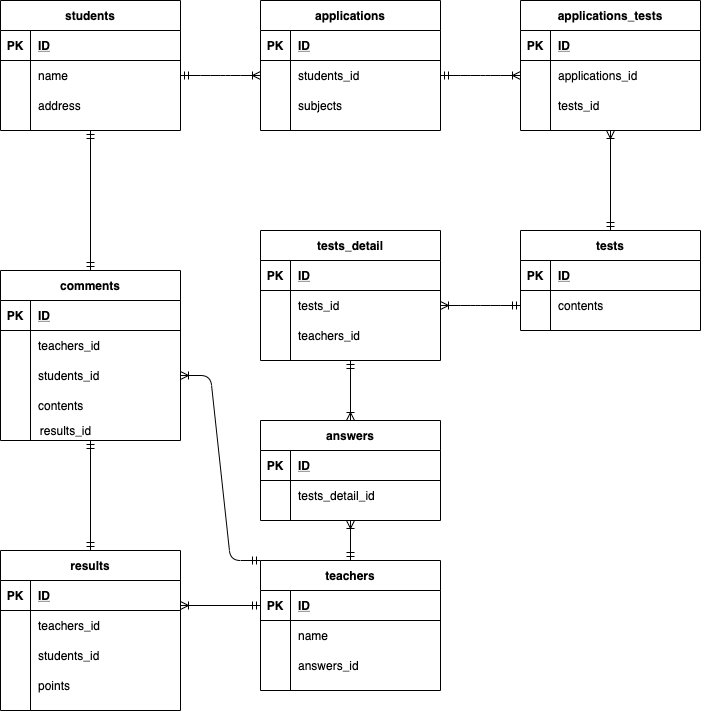

The diagram above was exported from draw.io. Its source (the exported page's mxGraphModel, read from the mxfile embedded in the PNG):
<mxGraphModel dx="882" dy="680" grid="1" gridSize="10" guides="1" tooltips="1" connect="1" arrows="1" fold="1" page="1" pageScale="1" pageWidth="827" pageHeight="1169" math="0" shadow="0">
  <root>
    <mxCell id="0" />
    <mxCell id="1" parent="0" />
    <mxCell id="211" value="students" style="shape=table;startSize=30;container=1;collapsible=1;childLayout=tableLayout;fixedRows=1;rowLines=0;fontStyle=1;align=center;resizeLast=1;" vertex="1" parent="1">
      <mxGeometry x="40" y="30" width="180" height="130" as="geometry" />
    </mxCell>
    <mxCell id="212" value="" style="shape=partialRectangle;collapsible=0;dropTarget=0;pointerEvents=0;fillColor=none;top=0;left=0;bottom=1;right=0;points=[[0,0.5],[1,0.5]];portConstraint=eastwest;" vertex="1" parent="211">
      <mxGeometry y="30" width="180" height="30" as="geometry" />
    </mxCell>
    <mxCell id="213" value="PK" style="shape=partialRectangle;connectable=0;fillColor=none;top=0;left=0;bottom=0;right=0;fontStyle=1;overflow=hidden;" vertex="1" parent="212">
      <mxGeometry width="30" height="30" as="geometry" />
    </mxCell>
    <mxCell id="214" value="ID" style="shape=partialRectangle;connectable=0;fillColor=none;top=0;left=0;bottom=0;right=0;align=left;spacingLeft=6;fontStyle=5;overflow=hidden;" vertex="1" parent="212">
      <mxGeometry x="30" width="150" height="30" as="geometry" />
    </mxCell>
    <mxCell id="215" value="" style="shape=partialRectangle;collapsible=0;dropTarget=0;pointerEvents=0;fillColor=none;top=0;left=0;bottom=0;right=0;points=[[0,0.5],[1,0.5]];portConstraint=eastwest;" vertex="1" parent="211">
      <mxGeometry y="60" width="180" height="30" as="geometry" />
    </mxCell>
    <mxCell id="216" value="" style="shape=partialRectangle;connectable=0;fillColor=none;top=0;left=0;bottom=0;right=0;editable=1;overflow=hidden;" vertex="1" parent="215">
      <mxGeometry width="30" height="30" as="geometry" />
    </mxCell>
    <mxCell id="217" value="name" style="shape=partialRectangle;connectable=0;fillColor=none;top=0;left=0;bottom=0;right=0;align=left;spacingLeft=6;overflow=hidden;" vertex="1" parent="215">
      <mxGeometry x="30" width="150" height="30" as="geometry" />
    </mxCell>
    <mxCell id="218" value="" style="shape=partialRectangle;collapsible=0;dropTarget=0;pointerEvents=0;fillColor=none;top=0;left=0;bottom=0;right=0;points=[[0,0.5],[1,0.5]];portConstraint=eastwest;" vertex="1" parent="211">
      <mxGeometry y="90" width="180" height="30" as="geometry" />
    </mxCell>
    <mxCell id="219" value="" style="shape=partialRectangle;connectable=0;fillColor=none;top=0;left=0;bottom=0;right=0;editable=1;overflow=hidden;" vertex="1" parent="218">
      <mxGeometry width="30" height="30" as="geometry" />
    </mxCell>
    <mxCell id="220" value="address" style="shape=partialRectangle;connectable=0;fillColor=none;top=0;left=0;bottom=0;right=0;align=left;spacingLeft=6;overflow=hidden;" vertex="1" parent="218">
      <mxGeometry x="30" width="150" height="30" as="geometry" />
    </mxCell>
    <mxCell id="224" value="applications" style="shape=table;startSize=30;container=1;collapsible=1;childLayout=tableLayout;fixedRows=1;rowLines=0;fontStyle=1;align=center;resizeLast=1;" vertex="1" parent="1">
      <mxGeometry x="300" y="30" width="180" height="130" as="geometry" />
    </mxCell>
    <mxCell id="225" value="" style="shape=partialRectangle;collapsible=0;dropTarget=0;pointerEvents=0;fillColor=none;top=0;left=0;bottom=1;right=0;points=[[0,0.5],[1,0.5]];portConstraint=eastwest;" vertex="1" parent="224">
      <mxGeometry y="30" width="180" height="30" as="geometry" />
    </mxCell>
    <mxCell id="226" value="PK" style="shape=partialRectangle;connectable=0;fillColor=none;top=0;left=0;bottom=0;right=0;fontStyle=1;overflow=hidden;" vertex="1" parent="225">
      <mxGeometry width="30" height="30" as="geometry" />
    </mxCell>
    <mxCell id="227" value="ID" style="shape=partialRectangle;connectable=0;fillColor=none;top=0;left=0;bottom=0;right=0;align=left;spacingLeft=6;fontStyle=5;overflow=hidden;" vertex="1" parent="225">
      <mxGeometry x="30" width="150" height="30" as="geometry" />
    </mxCell>
    <mxCell id="228" value="" style="shape=partialRectangle;collapsible=0;dropTarget=0;pointerEvents=0;fillColor=none;top=0;left=0;bottom=0;right=0;points=[[0,0.5],[1,0.5]];portConstraint=eastwest;" vertex="1" parent="224">
      <mxGeometry y="60" width="180" height="30" as="geometry" />
    </mxCell>
    <mxCell id="229" value="" style="shape=partialRectangle;connectable=0;fillColor=none;top=0;left=0;bottom=0;right=0;editable=1;overflow=hidden;" vertex="1" parent="228">
      <mxGeometry width="30" height="30" as="geometry" />
    </mxCell>
    <mxCell id="230" value="students_id" style="shape=partialRectangle;connectable=0;fillColor=none;top=0;left=0;bottom=0;right=0;align=left;spacingLeft=6;overflow=hidden;" vertex="1" parent="228">
      <mxGeometry x="30" width="150" height="30" as="geometry" />
    </mxCell>
    <mxCell id="231" value="" style="shape=partialRectangle;collapsible=0;dropTarget=0;pointerEvents=0;fillColor=none;top=0;left=0;bottom=0;right=0;points=[[0,0.5],[1,0.5]];portConstraint=eastwest;" vertex="1" parent="224">
      <mxGeometry y="90" width="180" height="30" as="geometry" />
    </mxCell>
    <mxCell id="232" value="" style="shape=partialRectangle;connectable=0;fillColor=none;top=0;left=0;bottom=0;right=0;editable=1;overflow=hidden;" vertex="1" parent="231">
      <mxGeometry width="30" height="30" as="geometry" />
    </mxCell>
    <mxCell id="233" value="subjects" style="shape=partialRectangle;connectable=0;fillColor=none;top=0;left=0;bottom=0;right=0;align=left;spacingLeft=6;overflow=hidden;" vertex="1" parent="231">
      <mxGeometry x="30" width="150" height="30" as="geometry" />
    </mxCell>
    <mxCell id="237" value="tests" style="shape=table;startSize=30;container=1;collapsible=1;childLayout=tableLayout;fixedRows=1;rowLines=0;fontStyle=1;align=center;resizeLast=1;" vertex="1" parent="1">
      <mxGeometry x="560" y="260" width="180" height="100" as="geometry" />
    </mxCell>
    <mxCell id="238" value="" style="shape=partialRectangle;collapsible=0;dropTarget=0;pointerEvents=0;fillColor=none;top=0;left=0;bottom=1;right=0;points=[[0,0.5],[1,0.5]];portConstraint=eastwest;" vertex="1" parent="237">
      <mxGeometry y="30" width="180" height="30" as="geometry" />
    </mxCell>
    <mxCell id="239" value="PK" style="shape=partialRectangle;connectable=0;fillColor=none;top=0;left=0;bottom=0;right=0;fontStyle=1;overflow=hidden;" vertex="1" parent="238">
      <mxGeometry width="30" height="30" as="geometry" />
    </mxCell>
    <mxCell id="240" value="ID" style="shape=partialRectangle;connectable=0;fillColor=none;top=0;left=0;bottom=0;right=0;align=left;spacingLeft=6;fontStyle=5;overflow=hidden;" vertex="1" parent="238">
      <mxGeometry x="30" width="150" height="30" as="geometry" />
    </mxCell>
    <mxCell id="241" value="" style="shape=partialRectangle;collapsible=0;dropTarget=0;pointerEvents=0;fillColor=none;top=0;left=0;bottom=0;right=0;points=[[0,0.5],[1,0.5]];portConstraint=eastwest;" vertex="1" parent="237">
      <mxGeometry y="60" width="180" height="30" as="geometry" />
    </mxCell>
    <mxCell id="242" value="" style="shape=partialRectangle;connectable=0;fillColor=none;top=0;left=0;bottom=0;right=0;editable=1;overflow=hidden;" vertex="1" parent="241">
      <mxGeometry width="30" height="30" as="geometry" />
    </mxCell>
    <mxCell id="243" value="contents" style="shape=partialRectangle;connectable=0;fillColor=none;top=0;left=0;bottom=0;right=0;align=left;spacingLeft=6;overflow=hidden;" vertex="1" parent="241">
      <mxGeometry x="30" width="150" height="30" as="geometry" />
    </mxCell>
    <mxCell id="250" value="" style="edgeStyle=entityRelationEdgeStyle;fontSize=12;html=1;endArrow=ERoneToMany;startArrow=ERmandOne;exitX=1;exitY=0.5;exitDx=0;exitDy=0;entryX=0;entryY=0.5;entryDx=0;entryDy=0;" edge="1" parent="1" source="215" target="228">
      <mxGeometry width="100" height="100" relative="1" as="geometry">
        <mxPoint x="370" y="350" as="sourcePoint" />
        <mxPoint x="470" y="250" as="targetPoint" />
      </mxGeometry>
    </mxCell>
    <mxCell id="251" value="applications_tests" style="shape=table;startSize=30;container=1;collapsible=1;childLayout=tableLayout;fixedRows=1;rowLines=0;fontStyle=1;align=center;resizeLast=1;" vertex="1" parent="1">
      <mxGeometry x="560" y="30" width="180" height="130" as="geometry" />
    </mxCell>
    <mxCell id="252" value="" style="shape=partialRectangle;collapsible=0;dropTarget=0;pointerEvents=0;fillColor=none;top=0;left=0;bottom=1;right=0;points=[[0,0.5],[1,0.5]];portConstraint=eastwest;" vertex="1" parent="251">
      <mxGeometry y="30" width="180" height="30" as="geometry" />
    </mxCell>
    <mxCell id="253" value="PK" style="shape=partialRectangle;connectable=0;fillColor=none;top=0;left=0;bottom=0;right=0;fontStyle=1;overflow=hidden;" vertex="1" parent="252">
      <mxGeometry width="30" height="30" as="geometry" />
    </mxCell>
    <mxCell id="254" value="ID" style="shape=partialRectangle;connectable=0;fillColor=none;top=0;left=0;bottom=0;right=0;align=left;spacingLeft=6;fontStyle=5;overflow=hidden;" vertex="1" parent="252">
      <mxGeometry x="30" width="150" height="30" as="geometry" />
    </mxCell>
    <mxCell id="255" value="" style="shape=partialRectangle;collapsible=0;dropTarget=0;pointerEvents=0;fillColor=none;top=0;left=0;bottom=0;right=0;points=[[0,0.5],[1,0.5]];portConstraint=eastwest;" vertex="1" parent="251">
      <mxGeometry y="60" width="180" height="30" as="geometry" />
    </mxCell>
    <mxCell id="256" value="" style="shape=partialRectangle;connectable=0;fillColor=none;top=0;left=0;bottom=0;right=0;editable=1;overflow=hidden;" vertex="1" parent="255">
      <mxGeometry width="30" height="30" as="geometry" />
    </mxCell>
    <mxCell id="257" value="applications_id" style="shape=partialRectangle;connectable=0;fillColor=none;top=0;left=0;bottom=0;right=0;align=left;spacingLeft=6;overflow=hidden;" vertex="1" parent="255">
      <mxGeometry x="30" width="150" height="30" as="geometry" />
    </mxCell>
    <mxCell id="258" value="" style="shape=partialRectangle;collapsible=0;dropTarget=0;pointerEvents=0;fillColor=none;top=0;left=0;bottom=0;right=0;points=[[0,0.5],[1,0.5]];portConstraint=eastwest;" vertex="1" parent="251">
      <mxGeometry y="90" width="180" height="30" as="geometry" />
    </mxCell>
    <mxCell id="259" value="" style="shape=partialRectangle;connectable=0;fillColor=none;top=0;left=0;bottom=0;right=0;editable=1;overflow=hidden;" vertex="1" parent="258">
      <mxGeometry width="30" height="30" as="geometry" />
    </mxCell>
    <mxCell id="260" value="tests_id" style="shape=partialRectangle;connectable=0;fillColor=none;top=0;left=0;bottom=0;right=0;align=left;spacingLeft=6;overflow=hidden;" vertex="1" parent="258">
      <mxGeometry x="30" width="150" height="30" as="geometry" />
    </mxCell>
    <mxCell id="264" value="" style="edgeStyle=entityRelationEdgeStyle;fontSize=12;html=1;endArrow=ERoneToMany;startArrow=ERmandOne;entryX=0;entryY=0.5;entryDx=0;entryDy=0;exitX=1;exitY=0.5;exitDx=0;exitDy=0;" edge="1" parent="1" source="228" target="255">
      <mxGeometry width="100" height="100" relative="1" as="geometry">
        <mxPoint x="370" y="350" as="sourcePoint" />
        <mxPoint x="470" y="250" as="targetPoint" />
      </mxGeometry>
    </mxCell>
    <mxCell id="265" value="" style="fontSize=12;html=1;endArrow=ERoneToMany;startArrow=ERmandOne;entryX=0.5;entryY=1;entryDx=0;entryDy=0;exitX=0.5;exitY=0;exitDx=0;exitDy=0;" edge="1" parent="1" source="237" target="251">
      <mxGeometry width="100" height="100" relative="1" as="geometry">
        <mxPoint x="370" y="350" as="sourcePoint" />
        <mxPoint x="470" y="250" as="targetPoint" />
      </mxGeometry>
    </mxCell>
    <mxCell id="266" value="tests_detail" style="shape=table;startSize=30;container=1;collapsible=1;childLayout=tableLayout;fixedRows=1;rowLines=0;fontStyle=1;align=center;resizeLast=1;" vertex="1" parent="1">
      <mxGeometry x="300" y="260" width="180" height="130" as="geometry" />
    </mxCell>
    <mxCell id="267" value="" style="shape=partialRectangle;collapsible=0;dropTarget=0;pointerEvents=0;fillColor=none;top=0;left=0;bottom=1;right=0;points=[[0,0.5],[1,0.5]];portConstraint=eastwest;" vertex="1" parent="266">
      <mxGeometry y="30" width="180" height="30" as="geometry" />
    </mxCell>
    <mxCell id="268" value="PK" style="shape=partialRectangle;connectable=0;fillColor=none;top=0;left=0;bottom=0;right=0;fontStyle=1;overflow=hidden;" vertex="1" parent="267">
      <mxGeometry width="30" height="30" as="geometry" />
    </mxCell>
    <mxCell id="269" value="ID" style="shape=partialRectangle;connectable=0;fillColor=none;top=0;left=0;bottom=0;right=0;align=left;spacingLeft=6;fontStyle=5;overflow=hidden;" vertex="1" parent="267">
      <mxGeometry x="30" width="150" height="30" as="geometry" />
    </mxCell>
    <mxCell id="270" value="" style="shape=partialRectangle;collapsible=0;dropTarget=0;pointerEvents=0;fillColor=none;top=0;left=0;bottom=0;right=0;points=[[0,0.5],[1,0.5]];portConstraint=eastwest;" vertex="1" parent="266">
      <mxGeometry y="60" width="180" height="30" as="geometry" />
    </mxCell>
    <mxCell id="271" value="" style="shape=partialRectangle;connectable=0;fillColor=none;top=0;left=0;bottom=0;right=0;editable=1;overflow=hidden;" vertex="1" parent="270">
      <mxGeometry width="30" height="30" as="geometry" />
    </mxCell>
    <mxCell id="272" value="tests_id" style="shape=partialRectangle;connectable=0;fillColor=none;top=0;left=0;bottom=0;right=0;align=left;spacingLeft=6;overflow=hidden;" vertex="1" parent="270">
      <mxGeometry x="30" width="150" height="30" as="geometry" />
    </mxCell>
    <mxCell id="273" value="" style="shape=partialRectangle;collapsible=0;dropTarget=0;pointerEvents=0;fillColor=none;top=0;left=0;bottom=0;right=0;points=[[0,0.5],[1,0.5]];portConstraint=eastwest;" vertex="1" parent="266">
      <mxGeometry y="90" width="180" height="30" as="geometry" />
    </mxCell>
    <mxCell id="274" value="" style="shape=partialRectangle;connectable=0;fillColor=none;top=0;left=0;bottom=0;right=0;editable=1;overflow=hidden;" vertex="1" parent="273">
      <mxGeometry width="30" height="30" as="geometry" />
    </mxCell>
    <mxCell id="275" value="teachers_id" style="shape=partialRectangle;connectable=0;fillColor=none;top=0;left=0;bottom=0;right=0;align=left;spacingLeft=6;overflow=hidden;" vertex="1" parent="273">
      <mxGeometry x="30" width="150" height="30" as="geometry" />
    </mxCell>
    <mxCell id="279" value="" style="edgeStyle=entityRelationEdgeStyle;fontSize=12;html=1;endArrow=ERoneToMany;startArrow=ERmandOne;entryX=1;entryY=0.5;entryDx=0;entryDy=0;exitX=0;exitY=0.5;exitDx=0;exitDy=0;" edge="1" parent="1" source="241" target="270">
      <mxGeometry width="100" height="100" relative="1" as="geometry">
        <mxPoint x="370" y="350" as="sourcePoint" />
        <mxPoint x="470" y="250" as="targetPoint" />
      </mxGeometry>
    </mxCell>
    <mxCell id="280" value="answers" style="shape=table;startSize=30;container=1;collapsible=1;childLayout=tableLayout;fixedRows=1;rowLines=0;fontStyle=1;align=center;resizeLast=1;" vertex="1" parent="1">
      <mxGeometry x="300" y="450" width="180" height="100" as="geometry" />
    </mxCell>
    <mxCell id="281" value="" style="shape=partialRectangle;collapsible=0;dropTarget=0;pointerEvents=0;fillColor=none;top=0;left=0;bottom=1;right=0;points=[[0,0.5],[1,0.5]];portConstraint=eastwest;" vertex="1" parent="280">
      <mxGeometry y="30" width="180" height="30" as="geometry" />
    </mxCell>
    <mxCell id="282" value="PK" style="shape=partialRectangle;connectable=0;fillColor=none;top=0;left=0;bottom=0;right=0;fontStyle=1;overflow=hidden;" vertex="1" parent="281">
      <mxGeometry width="30" height="30" as="geometry" />
    </mxCell>
    <mxCell id="283" value="ID" style="shape=partialRectangle;connectable=0;fillColor=none;top=0;left=0;bottom=0;right=0;align=left;spacingLeft=6;fontStyle=5;overflow=hidden;" vertex="1" parent="281">
      <mxGeometry x="30" width="150" height="30" as="geometry" />
    </mxCell>
    <mxCell id="284" value="" style="shape=partialRectangle;collapsible=0;dropTarget=0;pointerEvents=0;fillColor=none;top=0;left=0;bottom=0;right=0;points=[[0,0.5],[1,0.5]];portConstraint=eastwest;" vertex="1" parent="280">
      <mxGeometry y="60" width="180" height="30" as="geometry" />
    </mxCell>
    <mxCell id="285" value="" style="shape=partialRectangle;connectable=0;fillColor=none;top=0;left=0;bottom=0;right=0;editable=1;overflow=hidden;" vertex="1" parent="284">
      <mxGeometry width="30" height="30" as="geometry" />
    </mxCell>
    <mxCell id="286" value="tests_detail_id" style="shape=partialRectangle;connectable=0;fillColor=none;top=0;left=0;bottom=0;right=0;align=left;spacingLeft=6;overflow=hidden;" vertex="1" parent="284">
      <mxGeometry x="30" width="150" height="30" as="geometry" />
    </mxCell>
    <mxCell id="293" value="teachers" style="shape=table;startSize=30;container=1;collapsible=1;childLayout=tableLayout;fixedRows=1;rowLines=0;fontStyle=1;align=center;resizeLast=1;" vertex="1" parent="1">
      <mxGeometry x="300" y="590" width="180" height="130" as="geometry" />
    </mxCell>
    <mxCell id="294" value="" style="shape=partialRectangle;collapsible=0;dropTarget=0;pointerEvents=0;fillColor=none;top=0;left=0;bottom=1;right=0;points=[[0,0.5],[1,0.5]];portConstraint=eastwest;" vertex="1" parent="293">
      <mxGeometry y="30" width="180" height="30" as="geometry" />
    </mxCell>
    <mxCell id="295" value="PK" style="shape=partialRectangle;connectable=0;fillColor=none;top=0;left=0;bottom=0;right=0;fontStyle=1;overflow=hidden;" vertex="1" parent="294">
      <mxGeometry width="30" height="30" as="geometry" />
    </mxCell>
    <mxCell id="296" value="ID" style="shape=partialRectangle;connectable=0;fillColor=none;top=0;left=0;bottom=0;right=0;align=left;spacingLeft=6;fontStyle=5;overflow=hidden;" vertex="1" parent="294">
      <mxGeometry x="30" width="150" height="30" as="geometry" />
    </mxCell>
    <mxCell id="297" value="" style="shape=partialRectangle;collapsible=0;dropTarget=0;pointerEvents=0;fillColor=none;top=0;left=0;bottom=0;right=0;points=[[0,0.5],[1,0.5]];portConstraint=eastwest;" vertex="1" parent="293">
      <mxGeometry y="60" width="180" height="30" as="geometry" />
    </mxCell>
    <mxCell id="298" value="" style="shape=partialRectangle;connectable=0;fillColor=none;top=0;left=0;bottom=0;right=0;editable=1;overflow=hidden;" vertex="1" parent="297">
      <mxGeometry width="30" height="30" as="geometry" />
    </mxCell>
    <mxCell id="299" value="name" style="shape=partialRectangle;connectable=0;fillColor=none;top=0;left=0;bottom=0;right=0;align=left;spacingLeft=6;overflow=hidden;" vertex="1" parent="297">
      <mxGeometry x="30" width="150" height="30" as="geometry" />
    </mxCell>
    <mxCell id="300" value="" style="shape=partialRectangle;collapsible=0;dropTarget=0;pointerEvents=0;fillColor=none;top=0;left=0;bottom=0;right=0;points=[[0,0.5],[1,0.5]];portConstraint=eastwest;" vertex="1" parent="293">
      <mxGeometry y="90" width="180" height="30" as="geometry" />
    </mxCell>
    <mxCell id="301" value="" style="shape=partialRectangle;connectable=0;fillColor=none;top=0;left=0;bottom=0;right=0;editable=1;overflow=hidden;" vertex="1" parent="300">
      <mxGeometry width="30" height="30" as="geometry" />
    </mxCell>
    <mxCell id="302" value="answers_id" style="shape=partialRectangle;connectable=0;fillColor=none;top=0;left=0;bottom=0;right=0;align=left;spacingLeft=6;overflow=hidden;" vertex="1" parent="300">
      <mxGeometry x="30" width="150" height="30" as="geometry" />
    </mxCell>
    <mxCell id="306" value="" style="fontSize=12;html=1;endArrow=ERoneToMany;startArrow=ERmandOne;entryX=0.5;entryY=0;entryDx=0;entryDy=0;exitX=0.5;exitY=1;exitDx=0;exitDy=0;" edge="1" parent="1" source="266" target="280">
      <mxGeometry width="100" height="100" relative="1" as="geometry">
        <mxPoint x="370" y="530" as="sourcePoint" />
        <mxPoint x="470" y="430" as="targetPoint" />
      </mxGeometry>
    </mxCell>
    <mxCell id="307" value="" style="fontSize=12;html=1;endArrow=ERoneToMany;startArrow=ERmandOne;exitX=0.5;exitY=0;exitDx=0;exitDy=0;entryX=0.5;entryY=1;entryDx=0;entryDy=0;" edge="1" parent="1" source="293" target="280">
      <mxGeometry width="100" height="100" relative="1" as="geometry">
        <mxPoint x="280" y="750" as="sourcePoint" />
        <mxPoint x="380" y="650" as="targetPoint" />
      </mxGeometry>
    </mxCell>
    <mxCell id="308" value="results" style="shape=table;startSize=30;container=1;collapsible=1;childLayout=tableLayout;fixedRows=1;rowLines=0;fontStyle=1;align=center;resizeLast=1;" vertex="1" parent="1">
      <mxGeometry x="40" y="580" width="180" height="160" as="geometry" />
    </mxCell>
    <mxCell id="309" value="" style="shape=partialRectangle;collapsible=0;dropTarget=0;pointerEvents=0;fillColor=none;top=0;left=0;bottom=1;right=0;points=[[0,0.5],[1,0.5]];portConstraint=eastwest;" vertex="1" parent="308">
      <mxGeometry y="30" width="180" height="30" as="geometry" />
    </mxCell>
    <mxCell id="310" value="PK" style="shape=partialRectangle;connectable=0;fillColor=none;top=0;left=0;bottom=0;right=0;fontStyle=1;overflow=hidden;" vertex="1" parent="309">
      <mxGeometry width="30" height="30" as="geometry" />
    </mxCell>
    <mxCell id="311" value="ID" style="shape=partialRectangle;connectable=0;fillColor=none;top=0;left=0;bottom=0;right=0;align=left;spacingLeft=6;fontStyle=5;overflow=hidden;" vertex="1" parent="309">
      <mxGeometry x="30" width="150" height="30" as="geometry" />
    </mxCell>
    <mxCell id="312" value="" style="shape=partialRectangle;collapsible=0;dropTarget=0;pointerEvents=0;fillColor=none;top=0;left=0;bottom=0;right=0;points=[[0,0.5],[1,0.5]];portConstraint=eastwest;" vertex="1" parent="308">
      <mxGeometry y="60" width="180" height="30" as="geometry" />
    </mxCell>
    <mxCell id="313" value="" style="shape=partialRectangle;connectable=0;fillColor=none;top=0;left=0;bottom=0;right=0;editable=1;overflow=hidden;" vertex="1" parent="312">
      <mxGeometry width="30" height="30" as="geometry" />
    </mxCell>
    <mxCell id="314" value="teachers_id" style="shape=partialRectangle;connectable=0;fillColor=none;top=0;left=0;bottom=0;right=0;align=left;spacingLeft=6;overflow=hidden;" vertex="1" parent="312">
      <mxGeometry x="30" width="150" height="30" as="geometry" />
    </mxCell>
    <mxCell id="315" value="" style="shape=partialRectangle;collapsible=0;dropTarget=0;pointerEvents=0;fillColor=none;top=0;left=0;bottom=0;right=0;points=[[0,0.5],[1,0.5]];portConstraint=eastwest;" vertex="1" parent="308">
      <mxGeometry y="90" width="180" height="30" as="geometry" />
    </mxCell>
    <mxCell id="316" value="" style="shape=partialRectangle;connectable=0;fillColor=none;top=0;left=0;bottom=0;right=0;editable=1;overflow=hidden;" vertex="1" parent="315">
      <mxGeometry width="30" height="30" as="geometry" />
    </mxCell>
    <mxCell id="317" value="students_id" style="shape=partialRectangle;connectable=0;fillColor=none;top=0;left=0;bottom=0;right=0;align=left;spacingLeft=6;overflow=hidden;" vertex="1" parent="315">
      <mxGeometry x="30" width="150" height="30" as="geometry" />
    </mxCell>
    <mxCell id="318" value="" style="shape=partialRectangle;collapsible=0;dropTarget=0;pointerEvents=0;fillColor=none;top=0;left=0;bottom=0;right=0;points=[[0,0.5],[1,0.5]];portConstraint=eastwest;" vertex="1" parent="308">
      <mxGeometry y="120" width="180" height="30" as="geometry" />
    </mxCell>
    <mxCell id="319" value="" style="shape=partialRectangle;connectable=0;fillColor=none;top=0;left=0;bottom=0;right=0;editable=1;overflow=hidden;" vertex="1" parent="318">
      <mxGeometry width="30" height="30" as="geometry" />
    </mxCell>
    <mxCell id="320" value="points" style="shape=partialRectangle;connectable=0;fillColor=none;top=0;left=0;bottom=0;right=0;align=left;spacingLeft=6;overflow=hidden;" vertex="1" parent="318">
      <mxGeometry x="30" width="150" height="30" as="geometry" />
    </mxCell>
    <mxCell id="321" value="" style="fontSize=12;html=1;endArrow=ERoneToMany;startArrow=ERmandOne;exitX=0;exitY=0.5;exitDx=0;exitDy=0;" edge="1" parent="1" source="294">
      <mxGeometry width="100" height="100" relative="1" as="geometry">
        <mxPoint x="300" y="635" as="sourcePoint" />
        <mxPoint x="220" y="635" as="targetPoint" />
      </mxGeometry>
    </mxCell>
    <mxCell id="322" value="comments" style="shape=table;startSize=30;container=1;collapsible=1;childLayout=tableLayout;fixedRows=1;rowLines=0;fontStyle=1;align=center;resizeLast=1;" vertex="1" parent="1">
      <mxGeometry x="40" y="300" width="180" height="170" as="geometry" />
    </mxCell>
    <mxCell id="323" value="" style="shape=partialRectangle;collapsible=0;dropTarget=0;pointerEvents=0;fillColor=none;top=0;left=0;bottom=1;right=0;points=[[0,0.5],[1,0.5]];portConstraint=eastwest;" vertex="1" parent="322">
      <mxGeometry y="30" width="180" height="30" as="geometry" />
    </mxCell>
    <mxCell id="324" value="PK" style="shape=partialRectangle;connectable=0;fillColor=none;top=0;left=0;bottom=0;right=0;fontStyle=1;overflow=hidden;" vertex="1" parent="323">
      <mxGeometry width="30" height="30" as="geometry" />
    </mxCell>
    <mxCell id="325" value="ID" style="shape=partialRectangle;connectable=0;fillColor=none;top=0;left=0;bottom=0;right=0;align=left;spacingLeft=6;fontStyle=5;overflow=hidden;" vertex="1" parent="323">
      <mxGeometry x="30" width="150" height="30" as="geometry" />
    </mxCell>
    <mxCell id="326" value="" style="shape=partialRectangle;collapsible=0;dropTarget=0;pointerEvents=0;fillColor=none;top=0;left=0;bottom=0;right=0;points=[[0,0.5],[1,0.5]];portConstraint=eastwest;" vertex="1" parent="322">
      <mxGeometry y="60" width="180" height="30" as="geometry" />
    </mxCell>
    <mxCell id="327" value="" style="shape=partialRectangle;connectable=0;fillColor=none;top=0;left=0;bottom=0;right=0;editable=1;overflow=hidden;" vertex="1" parent="326">
      <mxGeometry width="30" height="30" as="geometry" />
    </mxCell>
    <mxCell id="328" value="teachers_id" style="shape=partialRectangle;connectable=0;fillColor=none;top=0;left=0;bottom=0;right=0;align=left;spacingLeft=6;overflow=hidden;" vertex="1" parent="326">
      <mxGeometry x="30" width="150" height="30" as="geometry" />
    </mxCell>
    <mxCell id="329" value="" style="shape=partialRectangle;collapsible=0;dropTarget=0;pointerEvents=0;fillColor=none;top=0;left=0;bottom=0;right=0;points=[[0,0.5],[1,0.5]];portConstraint=eastwest;" vertex="1" parent="322">
      <mxGeometry y="90" width="180" height="30" as="geometry" />
    </mxCell>
    <mxCell id="330" value="" style="shape=partialRectangle;connectable=0;fillColor=none;top=0;left=0;bottom=0;right=0;editable=1;overflow=hidden;" vertex="1" parent="329">
      <mxGeometry width="30" height="30" as="geometry" />
    </mxCell>
    <mxCell id="331" value="students_id" style="shape=partialRectangle;connectable=0;fillColor=none;top=0;left=0;bottom=0;right=0;align=left;spacingLeft=6;overflow=hidden;" vertex="1" parent="329">
      <mxGeometry x="30" width="150" height="30" as="geometry" />
    </mxCell>
    <mxCell id="332" value="" style="shape=partialRectangle;collapsible=0;dropTarget=0;pointerEvents=0;fillColor=none;top=0;left=0;bottom=0;right=0;points=[[0,0.5],[1,0.5]];portConstraint=eastwest;" vertex="1" parent="322">
      <mxGeometry y="120" width="180" height="30" as="geometry" />
    </mxCell>
    <mxCell id="333" value="" style="shape=partialRectangle;connectable=0;fillColor=none;top=0;left=0;bottom=0;right=0;editable=1;overflow=hidden;" vertex="1" parent="332">
      <mxGeometry width="30" height="30" as="geometry" />
    </mxCell>
    <mxCell id="334" value="contents" style="shape=partialRectangle;connectable=0;fillColor=none;top=0;left=0;bottom=0;right=0;align=left;spacingLeft=6;overflow=hidden;" vertex="1" parent="332">
      <mxGeometry x="30" width="150" height="30" as="geometry" />
    </mxCell>
    <mxCell id="335" value="&lt;div&gt;results_id&lt;/div&gt;" style="text;html=1;align=center;verticalAlign=middle;resizable=0;points=[];autosize=1;" vertex="1" parent="1">
      <mxGeometry x="70" y="450" width="70" height="20" as="geometry" />
    </mxCell>
    <mxCell id="336" value="" style="edgeStyle=entityRelationEdgeStyle;fontSize=12;html=1;endArrow=ERoneToMany;startArrow=ERmandOne;entryX=1;entryY=0.5;entryDx=0;entryDy=0;exitX=0;exitY=0;exitDx=0;exitDy=0;" edge="1" parent="1" source="293" target="329">
      <mxGeometry width="100" height="100" relative="1" as="geometry">
        <mxPoint x="200" y="560" as="sourcePoint" />
        <mxPoint x="270" y="470" as="targetPoint" />
      </mxGeometry>
    </mxCell>
    <mxCell id="337" value="" style="fontSize=12;html=1;endArrow=ERmandOne;startArrow=ERmandOne;exitX=0.5;exitY=0;exitDx=0;exitDy=0;" edge="1" parent="1" source="308">
      <mxGeometry width="100" height="100" relative="1" as="geometry">
        <mxPoint x="50" y="570" as="sourcePoint" />
        <mxPoint x="130" y="470" as="targetPoint" />
      </mxGeometry>
    </mxCell>
    <mxCell id="338" value="" style="fontSize=12;html=1;endArrow=ERmandOne;startArrow=ERmandOne;entryX=0.5;entryY=1;entryDx=0;entryDy=0;exitX=0.5;exitY=0;exitDx=0;exitDy=0;" edge="1" parent="1" source="322" target="211">
      <mxGeometry width="100" height="100" relative="1" as="geometry">
        <mxPoint x="10" y="290" as="sourcePoint" />
        <mxPoint x="110" y="190" as="targetPoint" />
      </mxGeometry>
    </mxCell>
  </root>
</mxGraphModel>